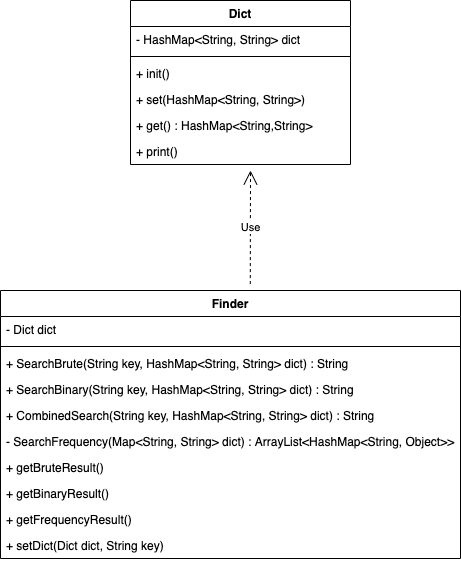

The diagram above was exported from draw.io. Its source (the exported page's mxGraphModel, read from the mxfile embedded in the PNG):
<mxGraphModel dx="1933" dy="997" grid="1" gridSize="10" guides="1" tooltips="1" connect="1" arrows="1" fold="1" page="1" pageScale="1" pageWidth="827" pageHeight="1169" math="0" shadow="0">
  <root>
    <mxCell id="WIyWlLk6GJQsqaUBKTNV-0" />
    <mxCell id="WIyWlLk6GJQsqaUBKTNV-1" parent="WIyWlLk6GJQsqaUBKTNV-0" />
    <mxCell id="v4hFbS7JeS3ICqYxJVCi-0" value="Dict" style="swimlane;fontStyle=1;align=center;verticalAlign=top;childLayout=stackLayout;horizontal=1;startSize=26;horizontalStack=0;resizeParent=1;resizeParentMax=0;resizeLast=0;collapsible=1;marginBottom=0;" parent="WIyWlLk6GJQsqaUBKTNV-1" vertex="1">
      <mxGeometry x="40" y="150" width="220" height="164" as="geometry" />
    </mxCell>
    <mxCell id="v4hFbS7JeS3ICqYxJVCi-1" value="- HashMap&lt;String, String&gt; dict" style="text;strokeColor=none;fillColor=none;align=left;verticalAlign=top;spacingLeft=4;spacingRight=4;overflow=hidden;rotatable=0;points=[[0,0.5],[1,0.5]];portConstraint=eastwest;" parent="v4hFbS7JeS3ICqYxJVCi-0" vertex="1">
      <mxGeometry y="26" width="220" height="26" as="geometry" />
    </mxCell>
    <mxCell id="v4hFbS7JeS3ICqYxJVCi-2" value="" style="line;strokeWidth=1;fillColor=none;align=left;verticalAlign=middle;spacingTop=-1;spacingLeft=3;spacingRight=3;rotatable=0;labelPosition=right;points=[];portConstraint=eastwest;" parent="v4hFbS7JeS3ICqYxJVCi-0" vertex="1">
      <mxGeometry y="52" width="220" height="8" as="geometry" />
    </mxCell>
    <mxCell id="v4hFbS7JeS3ICqYxJVCi-3" value="+ init()&#10;" style="text;strokeColor=none;fillColor=none;align=left;verticalAlign=top;spacingLeft=4;spacingRight=4;overflow=hidden;rotatable=0;points=[[0,0.5],[1,0.5]];portConstraint=eastwest;" parent="v4hFbS7JeS3ICqYxJVCi-0" vertex="1">
      <mxGeometry y="60" width="220" height="26" as="geometry" />
    </mxCell>
    <mxCell id="v4hFbS7JeS3ICqYxJVCi-8" value="+ set(HashMap&lt;String, String&gt;)" style="text;strokeColor=none;fillColor=none;align=left;verticalAlign=top;spacingLeft=4;spacingRight=4;overflow=hidden;rotatable=0;points=[[0,0.5],[1,0.5]];portConstraint=eastwest;" parent="v4hFbS7JeS3ICqYxJVCi-0" vertex="1">
      <mxGeometry y="86" width="220" height="26" as="geometry" />
    </mxCell>
    <mxCell id="v4hFbS7JeS3ICqYxJVCi-7" value="+ get() : HashMap&lt;String,String&gt; " style="text;strokeColor=none;fillColor=none;align=left;verticalAlign=top;spacingLeft=4;spacingRight=4;overflow=hidden;rotatable=0;points=[[0,0.5],[1,0.5]];portConstraint=eastwest;" parent="v4hFbS7JeS3ICqYxJVCi-0" vertex="1">
      <mxGeometry y="112" width="220" height="26" as="geometry" />
    </mxCell>
    <mxCell id="v4hFbS7JeS3ICqYxJVCi-6" value="+ print()" style="text;strokeColor=none;fillColor=none;align=left;verticalAlign=top;spacingLeft=4;spacingRight=4;overflow=hidden;rotatable=0;points=[[0,0.5],[1,0.5]];portConstraint=eastwest;" parent="v4hFbS7JeS3ICqYxJVCi-0" vertex="1">
      <mxGeometry y="138" width="220" height="26" as="geometry" />
    </mxCell>
    <mxCell id="v4hFbS7JeS3ICqYxJVCi-9" value="Finder" style="swimlane;fontStyle=1;align=center;verticalAlign=top;childLayout=stackLayout;horizontal=1;startSize=26;horizontalStack=0;resizeParent=1;resizeParentMax=0;resizeLast=0;collapsible=1;marginBottom=0;" parent="WIyWlLk6GJQsqaUBKTNV-1" vertex="1">
      <mxGeometry x="-90" y="440" width="460" height="268" as="geometry" />
    </mxCell>
    <mxCell id="v4hFbS7JeS3ICqYxJVCi-10" value="- Dict dict" style="text;strokeColor=none;fillColor=none;align=left;verticalAlign=top;spacingLeft=4;spacingRight=4;overflow=hidden;rotatable=0;points=[[0,0.5],[1,0.5]];portConstraint=eastwest;" parent="v4hFbS7JeS3ICqYxJVCi-9" vertex="1">
      <mxGeometry y="26" width="460" height="26" as="geometry" />
    </mxCell>
    <mxCell id="v4hFbS7JeS3ICqYxJVCi-11" value="" style="line;strokeWidth=1;fillColor=none;align=left;verticalAlign=middle;spacingTop=-1;spacingLeft=3;spacingRight=3;rotatable=0;labelPosition=right;points=[];portConstraint=eastwest;" parent="v4hFbS7JeS3ICqYxJVCi-9" vertex="1">
      <mxGeometry y="52" width="460" height="8" as="geometry" />
    </mxCell>
    <mxCell id="v4hFbS7JeS3ICqYxJVCi-12" value="+ SearchBrute(String key, HashMap&lt;String, String&gt; dict) : String&#10; " style="text;strokeColor=none;fillColor=none;align=left;verticalAlign=top;spacingLeft=4;spacingRight=4;overflow=hidden;rotatable=0;points=[[0,0.5],[1,0.5]];portConstraint=eastwest;" parent="v4hFbS7JeS3ICqYxJVCi-9" vertex="1">
      <mxGeometry y="60" width="460" height="26" as="geometry" />
    </mxCell>
    <mxCell id="v4hFbS7JeS3ICqYxJVCi-13" value="+ SearchBinary(String key, HashMap&lt;String, String&gt; dict) : String&#10;" style="text;strokeColor=none;fillColor=none;align=left;verticalAlign=top;spacingLeft=4;spacingRight=4;overflow=hidden;rotatable=0;points=[[0,0.5],[1,0.5]];portConstraint=eastwest;" parent="v4hFbS7JeS3ICqYxJVCi-9" vertex="1">
      <mxGeometry y="86" width="460" height="26" as="geometry" />
    </mxCell>
    <mxCell id="v4hFbS7JeS3ICqYxJVCi-14" value="+ CombinedSearch(String key, HashMap&lt;String, String&gt; dict) : String&#10;" style="text;strokeColor=none;fillColor=none;align=left;verticalAlign=top;spacingLeft=4;spacingRight=4;overflow=hidden;rotatable=0;points=[[0,0.5],[1,0.5]];portConstraint=eastwest;" parent="v4hFbS7JeS3ICqYxJVCi-9" vertex="1">
      <mxGeometry y="112" width="460" height="26" as="geometry" />
    </mxCell>
    <mxCell id="v4hFbS7JeS3ICqYxJVCi-15" value="- SearchFrequency(Map&lt;String, String&gt; dict) : ArrayList&lt;HashMap&lt;String, Object&gt;&gt;&#10;" style="text;strokeColor=none;fillColor=none;align=left;verticalAlign=top;spacingLeft=4;spacingRight=4;overflow=hidden;rotatable=0;points=[[0,0.5],[1,0.5]];portConstraint=eastwest;" parent="v4hFbS7JeS3ICqYxJVCi-9" vertex="1">
      <mxGeometry y="138" width="460" height="26" as="geometry" />
    </mxCell>
    <mxCell id="v4hFbS7JeS3ICqYxJVCi-23" value="+ getBruteResult()" style="text;strokeColor=none;fillColor=none;align=left;verticalAlign=top;spacingLeft=4;spacingRight=4;overflow=hidden;rotatable=0;points=[[0,0.5],[1,0.5]];portConstraint=eastwest;" parent="v4hFbS7JeS3ICqYxJVCi-9" vertex="1">
      <mxGeometry y="164" width="460" height="26" as="geometry" />
    </mxCell>
    <mxCell id="v4hFbS7JeS3ICqYxJVCi-22" value="+ getBinaryResult()" style="text;strokeColor=none;fillColor=none;align=left;verticalAlign=top;spacingLeft=4;spacingRight=4;overflow=hidden;rotatable=0;points=[[0,0.5],[1,0.5]];portConstraint=eastwest;" parent="v4hFbS7JeS3ICqYxJVCi-9" vertex="1">
      <mxGeometry y="190" width="460" height="26" as="geometry" />
    </mxCell>
    <mxCell id="v4hFbS7JeS3ICqYxJVCi-21" value="+ getFrequencyResult()" style="text;strokeColor=none;fillColor=none;align=left;verticalAlign=top;spacingLeft=4;spacingRight=4;overflow=hidden;rotatable=0;points=[[0,0.5],[1,0.5]];portConstraint=eastwest;" parent="v4hFbS7JeS3ICqYxJVCi-9" vertex="1">
      <mxGeometry y="216" width="460" height="26" as="geometry" />
    </mxCell>
    <mxCell id="v4hFbS7JeS3ICqYxJVCi-20" value="+ setDict(Dict dict, String key)" style="text;strokeColor=none;fillColor=none;align=left;verticalAlign=top;spacingLeft=4;spacingRight=4;overflow=hidden;rotatable=0;points=[[0,0.5],[1,0.5]];portConstraint=eastwest;" parent="v4hFbS7JeS3ICqYxJVCi-9" vertex="1">
      <mxGeometry y="242" width="460" height="26" as="geometry" />
    </mxCell>
    <mxCell id="v4hFbS7JeS3ICqYxJVCi-19" value="Use" style="endArrow=open;endSize=12;dashed=1;html=1;rounded=0;exitX=0.543;exitY=-0.024;exitDx=0;exitDy=0;exitPerimeter=0;" parent="WIyWlLk6GJQsqaUBKTNV-1" source="v4hFbS7JeS3ICqYxJVCi-9" edge="1">
      <mxGeometry width="160" relative="1" as="geometry">
        <mxPoint x="-10" y="410" as="sourcePoint" />
        <mxPoint x="160" y="320" as="targetPoint" />
      </mxGeometry>
    </mxCell>
  </root>
</mxGraphModel>